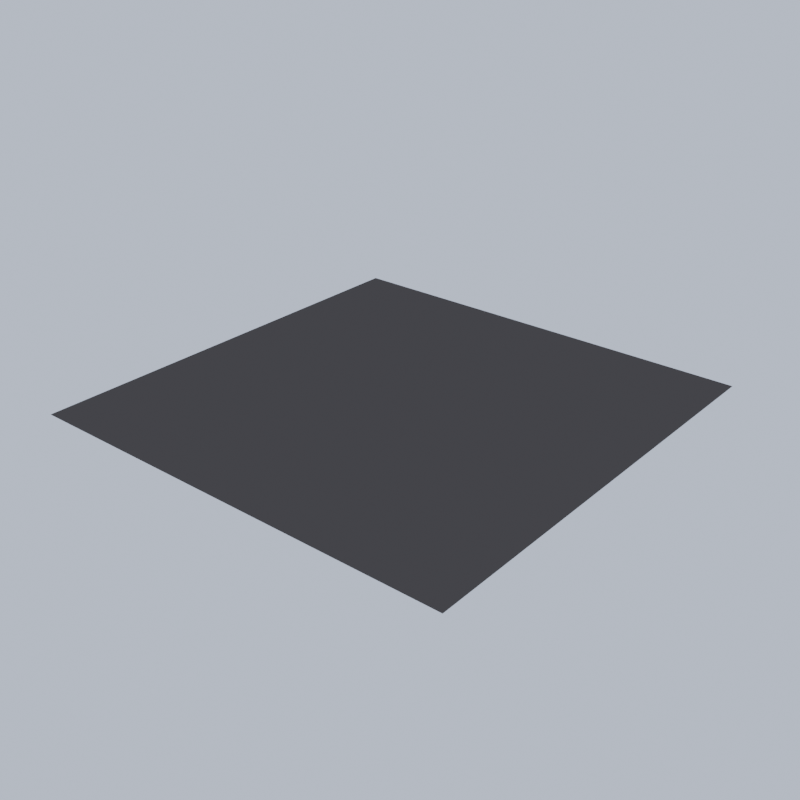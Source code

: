 # Source: metal_bands.blend  (saved by Blender 3.3.6; exported with 4.5.12 LTS)
import bpy
from mathutils import Matrix  # noqa: F401  (used for matrix-valued properties, if any)

bpy.ops.wm.read_factory_settings(use_empty=True)
scene = bpy.context.scene
scene.name = 'Scene'

# ---- collections
col_collection = bpy.data.collections.new('Collection'); scene.collection.children.link(col_collection)

# ---- materials (node trees are filled in below, after node groups)
mat_metal_bands = bpy.data.materials.new('metal_bands')
mat_metal_bands.use_transparent_shadow = False

# ---- node groups
ng_silver = bpy.data.node_groups.new('Silver', 'ShaderNodeTree')
_s = ng_silver.interface.new_socket(name='Color', in_out='OUTPUT', socket_type='NodeSocketColor')
_s.default_value = (0.0, 0.0, 0.0, 0.0)
_s = ng_silver.interface.new_socket(name='Highlight', in_out='INPUT', socket_type='NodeSocketColor')
_s.default_value = (1.0, 1.0, 1.0, 1.0)
_s = ng_silver.interface.new_socket(name='Midtones', in_out='INPUT', socket_type='NodeSocketColor')
_s.default_value = (1.0, 1.0, 1.0, 1.0)
_s = ng_silver.interface.new_socket(name='Midtones', in_out='INPUT', socket_type='NodeSocketColor')
_s.default_value = (0.1886, 0.1886, 0.1886, 1.0)
_s = ng_silver.interface.new_socket(name='Shadow', in_out='INPUT', socket_type='NodeSocketColor')
_s = ng_silver.interface.new_socket(name='Brightness', in_out='INPUT', socket_type='NodeSocketFloat')
_s.default_value = 0.9
_s.min_value = 0.0
_s.max_value = 1.0
_s = ng_silver.interface.new_socket(name='Scale', in_out='INPUT', socket_type='NodeSocketFloat')
_s.default_value = 103.8
_s.min_value = -1000.0
_s.max_value = 1000.0
_N = ng_silver.nodes; _L = ng_silver.links
n0 = _N.new('NodeGroupOutput'); n0.name = 'Group Output'; n0.location = (965, 110)
n1 = _N.new('ShaderNodeMath'); n1.name = 'Math'; n1.location = (215, 115)
n1.operation = 'GREATER_THAN'
n1.inputs[2].default_value = 0.0
n2 = _N.new('NodeReroute'); n2.name = 'Reroute'; n2.location = (132, -98)
n2.width = 16
n3 = _N.new('ShaderNodeMix'); n3.name = 'Mix.001'; n3.location = (489, -103)
n3.data_type = 'RGBA'
n4 = _N.new('ShaderNodeMix'); n4.name = 'Mix'; n4.location = (491, 89)
n4.data_type = 'RGBA'
n5 = _N.new('ShaderNodeMath'); n5.name = 'Math.002'; n5.location = (214, -283)
n5.operation = 'GREATER_THAN'
n5.inputs[1].default_value = 0.75
n5.inputs[2].default_value = 0.0
n6 = _N.new('ShaderNodeMath'); n6.name = 'Math.001'; n6.location = (219, -74)
n6.operation = 'GREATER_THAN'
n6.inputs[1].default_value = 0.25
n6.inputs[2].default_value = 0.0
n7 = _N.new('ShaderNodeShaderToRGB'); n7.name = 'Shader to RGB.001'; n7.location = (-25, 121)
n8 = _N.new('ShaderNodeVectorRotate'); n8.name = 'Vector Rotate'; n8.location = (-1502, -317)
n8.inputs[3].default_value = 0.7854
n9 = _N.new('ShaderNodeCameraData'); n9.name = 'Camera Data'; n9.location = (-1668, -325)
n9.width = 127
n10 = _N.new('ShaderNodeTexWave'); n10.name = 'Wave Texture'; n10.location = (-1293, -322)
n10.bands_direction = 'Y'
n11 = _N.new('ShaderNodeMix'); n11.name = 'Mix.003'; n11.location = (-949, -86)
n11.data_type = 'RGBA'
n11.blend_type = 'LINEAR_LIGHT'
n12 = _N.new('ShaderNodeMix'); n12.name = 'Mix.002'; n12.location = (762, 36)
n12.data_type = 'RGBA'
n13 = _N.new('ShaderNodeBsdfDiffuse'); n13.name = 'Diffuse BSDF.001'; n13.location = (-262, 116)
n14 = _N.new('NodeGroupInput'); n14.name = 'Group Input'; n14.location = (-1900, -160)
n15 = _N.new('ShaderNodeTexCoord'); n15.name = 'Texture Coordinate.001'; n15.location = (-1440, 120)
_L.new(n13.outputs[0], n7.inputs[0])
_L.new(n15.outputs[6], n11.inputs[6])
_L.new(n2.outputs[0], n1.inputs[0])
_L.new(n2.outputs[0], n6.inputs[0])
_L.new(n7.outputs[0], n2.inputs[0])
_L.new(n14.outputs[4], n13.inputs[0])
_L.new(n1.outputs[0], n12.inputs[0])
_L.new(n4.outputs[2], n12.inputs[6])
_L.new(n3.outputs[2], n12.inputs[7])
_L.new(n6.outputs[0], n4.inputs[0])
_L.new(n5.outputs[0], n3.inputs[0])
_L.new(n2.outputs[0], n5.inputs[0])
_L.new(n14.outputs[3], n4.inputs[6])
_L.new(n14.outputs[2], n4.inputs[7])
_L.new(n12.outputs[2], n0.inputs[0])
_L.new(n14.outputs[1], n3.inputs[6])
_L.new(n14.outputs[0], n3.inputs[7])
_L.new(n11.outputs[2], n13.inputs[2])
_L.new(n9.outputs[0], n8.inputs[0])
_L.new(n8.outputs[0], n10.inputs[0])
_L.new(n10.outputs[0], n11.inputs[7])
_L.new(n14.outputs[5], n10.inputs[1])
n0.is_active_output = True

# ---- material node trees
mat_metal_bands.use_nodes = True; mat_metal_bands.node_tree.nodes.clear()
_N = mat_metal_bands.node_tree.nodes; _L = mat_metal_bands.node_tree.links
n0 = _N.new('ShaderNodeOutputMaterial'); n0.name = 'Material Output'; n0.location = (-560, 160)
n1 = _N.new('ShaderNodeGroup'); n1.name = 'Group'; n1.location = (-740, 180)
n1.node_tree = ng_silver
n1.inputs[0].default_value = (1.0, 1.0, 1.0, 1.0)
n1.inputs[1].default_value = (0.6319, 0.6319, 0.6319, 1.0)
n1.inputs[2].default_value = (0.2437, 0.2437, 0.2437, 1.0)
n1.inputs[3].default_value = (0.04729, 0.04764, 0.05438, 1.0)
n1.inputs[4].default_value = 1.0
n1.inputs[5].default_value = 46.0
_L.new(n1.outputs[0], n0.inputs[0])
n0.is_active_output = True

# ---- world
world_world = bpy.data.worlds.new('World'); scene.world = world_world
world_world.use_nodes = True; world_world.node_tree.nodes.clear()
_N = world_world.node_tree.nodes; _L = world_world.node_tree.links
n0 = _N.new('ShaderNodeLightPath'); n0.name = 'Light Path'; n0.location = (154, 641)
n1 = _N.new('ShaderNodeOutputWorld'); n1.name = 'World Output'; n1.location = (627, 335)
n2 = _N.new('ShaderNodeMixShader'); n2.name = 'Mix Shader'; n2.location = (407, 361)
n3 = _N.new('ShaderNodeBackground'); n3.name = 'Background'; n3.location = (161, 300)
n3.inputs[0].default_value = (0.04203, 0.04203, 0.04203, 1.0)
n3.inputs[1].default_value = 0.0
n4 = _N.new('ShaderNodeBackground'); n4.name = 'Background.001'; n4.location = (161, 175)
n4.inputs[0].default_value = (0.1858, 0.2093, 0.2519, 1.0)
n4.inputs[1].default_value = 2.9
_L.new(n3.outputs[0], n2.inputs[1])
_L.new(n2.outputs[0], n1.inputs[0])
_L.new(n0.outputs[0], n2.inputs[0])
_L.new(n4.outputs[0], n2.inputs[2])
n1.is_active_output = True
world_world.color = (0.05088, 0.05088, 0.05088)
world_world.use_sun_shadow = False
world_world.sun_shadow_jitter_overblur = 0.0

# ---- lights
light_sun = bpy.data.lights.new('Sun', 'SUN')
light_sun.transmission_factor = 0.0
light_sun.use_shadow = False
light_sun.angle = 1.901
light_sun.energy = 4.65
light_sun.shadow_soft_size = 0.125

# ---- meshes
me_plane = bpy.data.meshes.new('Plane')
me_plane.from_pydata([(-1.0, -1.0, 0.0), (1.0, -1.0, 0.0), (-1.0, 1.0, 0.0), (1.0, 1.0, 0.0)], [], [(0, 1, 3, 2)])
_uv = me_plane.uv_layers.new(name='UVMap')
_uv.uv.foreach_set('vector', [0.0, 0.0, 1.0, 0.0, 1.0, 1.0, 0.0, 1.0])
me_plane.materials.append(mat_metal_bands)
me_plane.use_remesh_fix_poles = True
me_plane.use_remesh_preserve_attributes = False
me_plane.update()

# ---- objects
ob_sun = bpy.data.objects.new('Sun', light_sun)
ob_plane = bpy.data.objects.new('Plane', me_plane)

# ---- transforms, parenting, visibility, modifiers, constraints
ob_sun.location = (0.0, 0.0, 0.0)
ob_sun.rotation_euler = (0.3773, 1.059, -0.4897)
ob_plane.location = (0.0, 0.0, 0.0)

# ---- collection membership
col_collection.objects.link(ob_sun)
col_collection.objects.link(ob_plane)

# ---- scene / render settings (as saved in the file)
scene.frame_start = 1; scene.frame_end = 75; scene.frame_set(68)
scene.render.engine = 'BLENDER_EEVEE_NEXT'
scene.render.image_settings.file_format = 'FFMPEG'
scene.render.image_settings.color_mode = 'RGB'
scene.render.resolution_x = 1080
scene.cycles.use_denoising = False
scene.cycles.samples = 128
scene.cycles.sampling_pattern = 'TABULATED_SOBOL'
scene.cycles.use_adaptive_sampling = False
scene.cycles.use_light_tree = False
scene.eevee.gi_cubemap_resolution = '2048'
scene.eevee.taa_samples = 68
scene.view_settings.view_transform = 'Filmic'
bpy.context.view_layer.update()

# ---- added for rendering (the .blend has no active camera): camera
cam_auto = bpy.data.cameras.new('AutoCamera')
cam_auto.lens = 50.0
cam_auto.sensor_width = 36.0
cam_auto.clip_end = 1000.0
ob_auto_camera = bpy.data.objects.new('AutoCamera', cam_auto)
scene.collection.objects.link(ob_auto_camera)
ob_auto_camera.location = (2.61693, -3.14032, 2.09354)
ob_auto_camera.rotation_euler = (1.09748, -7.21219e-08, 0.694738)
scene.camera = ob_auto_camera
bpy.context.view_layer.update()
